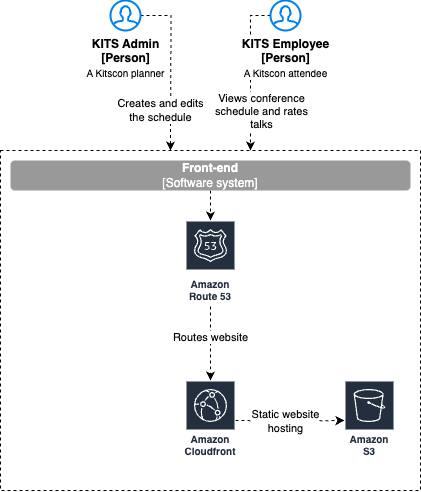

The diagram above was exported from draw.io. Its source (the exported page's mxGraphModel, read from the mxfile embedded in the PNG):
<mxGraphModel dx="988" dy="534" grid="1" gridSize="10" guides="1" tooltips="1" connect="1" arrows="1" fold="1" page="1" pageScale="1" pageWidth="827" pageHeight="1169" math="0" shadow="0">
  <root>
    <mxCell id="0" />
    <mxCell id="1" parent="0" />
    <mxCell id="qJbdpqfRvPuMn0oJHUSG-16" style="edgeStyle=orthogonalEdgeStyle;rounded=0;orthogonalLoop=1;jettySize=auto;html=1;entryX=0.75;entryY=0;entryDx=0;entryDy=0;dashed=1;strokeColor=#000000;" parent="1" source="qJbdpqfRvPuMn0oJHUSG-1" edge="1">
      <mxGeometry relative="1" as="geometry">
        <mxPoint x="270" y="300" as="targetPoint" />
      </mxGeometry>
    </mxCell>
    <mxCell id="qJbdpqfRvPuMn0oJHUSG-18" value="Views conference &lt;br&gt;schedule and rates &lt;br&gt;talks" style="edgeLabel;html=1;align=center;verticalAlign=middle;resizable=0;points=[];" parent="qJbdpqfRvPuMn0oJHUSG-16" vertex="1" connectable="0">
      <mxGeometry x="0.453" y="-2" relative="1" as="geometry">
        <mxPoint x="12" y="3" as="offset" />
      </mxGeometry>
    </mxCell>
    <mxCell id="qJbdpqfRvPuMn0oJHUSG-1" value="&lt;b&gt;KITS Employee&lt;br&gt;[Person]&lt;/b&gt;&lt;br&gt;&lt;font&gt;&lt;font style=&quot;font-size: 10px;&quot;&gt;A Kitscon attendee&lt;/font&gt;&lt;i style=&quot;font-size: 11px;&quot;&gt;&lt;br&gt;&lt;/i&gt;&lt;/font&gt;" style="html=1;verticalLabelPosition=bottom;align=center;labelBackgroundColor=#ffffff;verticalAlign=top;strokeWidth=2;strokeColor=#0080F0;shadow=0;dashed=0;shape=mxgraph.ios7.icons.user;" parent="1" vertex="1">
      <mxGeometry x="290" y="150" width="30" height="30" as="geometry" />
    </mxCell>
    <mxCell id="qJbdpqfRvPuMn0oJHUSG-15" style="edgeStyle=orthogonalEdgeStyle;rounded=0;orthogonalLoop=1;jettySize=auto;html=1;entryX=0.25;entryY=0;entryDx=0;entryDy=0;dashed=1;strokeColor=#000000;" parent="1" source="qJbdpqfRvPuMn0oJHUSG-12" edge="1">
      <mxGeometry relative="1" as="geometry">
        <mxPoint x="190" y="300" as="targetPoint" />
      </mxGeometry>
    </mxCell>
    <mxCell id="qJbdpqfRvPuMn0oJHUSG-17" value="Creates and edits&lt;br&gt;the schedule" style="edgeLabel;html=1;align=center;verticalAlign=middle;resizable=0;points=[];" parent="qJbdpqfRvPuMn0oJHUSG-15" vertex="1" connectable="0">
      <mxGeometry x="0.57" y="-1" relative="1" as="geometry">
        <mxPoint x="-9" y="-5" as="offset" />
      </mxGeometry>
    </mxCell>
    <mxCell id="qJbdpqfRvPuMn0oJHUSG-12" value="&lt;b&gt;KITS Admin&lt;br&gt;[Person]&lt;/b&gt;&lt;br&gt;&lt;font&gt;&lt;font style=&quot;font-size: 10px;&quot;&gt;A Kitscon planner&lt;/font&gt;&lt;i style=&quot;font-size: 11px;&quot;&gt;&lt;br&gt;&lt;/i&gt;&lt;/font&gt;" style="html=1;verticalLabelPosition=bottom;align=center;labelBackgroundColor=#ffffff;verticalAlign=top;strokeWidth=2;strokeColor=#0080F0;shadow=0;dashed=0;shape=mxgraph.ios7.icons.user;" parent="1" vertex="1">
      <mxGeometry x="130" y="150" width="30" height="30" as="geometry" />
    </mxCell>
    <mxCell id="JPF7641BKbiQZyuJJRXN-1" value="" style="rounded=0;whiteSpace=wrap;html=1;dashed=1;" vertex="1" parent="1">
      <mxGeometry x="20" y="300" width="420" height="340" as="geometry" />
    </mxCell>
    <mxCell id="JPF7641BKbiQZyuJJRXN-23" style="edgeStyle=orthogonalEdgeStyle;rounded=0;orthogonalLoop=1;jettySize=auto;html=1;exitX=0.5;exitY=1;exitDx=0;exitDy=0;dashed=1;" edge="1" parent="1" source="JPF7641BKbiQZyuJJRXN-2">
      <mxGeometry relative="1" as="geometry">
        <mxPoint x="230" y="370" as="targetPoint" />
        <Array as="points">
          <mxPoint x="230" y="350" />
          <mxPoint x="230" y="350" />
        </Array>
      </mxGeometry>
    </mxCell>
    <mxCell id="JPF7641BKbiQZyuJJRXN-2" value="&lt;font color=&quot;#ffffff&quot;&gt;&lt;b&gt;Front-end&lt;/b&gt;&lt;br&gt;[Software system]&lt;br&gt;&lt;/font&gt;" style="rounded=1;whiteSpace=wrap;html=1;fillColor=#999999;strokeColor=none;" vertex="1" parent="1">
      <mxGeometry x="30" y="310" width="400" height="30" as="geometry" />
    </mxCell>
    <mxCell id="JPF7641BKbiQZyuJJRXN-26" style="edgeStyle=orthogonalEdgeStyle;rounded=0;orthogonalLoop=1;jettySize=auto;html=1;dashed=1;" edge="1" parent="1" target="JPF7641BKbiQZyuJJRXN-25">
      <mxGeometry relative="1" as="geometry">
        <mxPoint x="255" y="570" as="sourcePoint" />
      </mxGeometry>
    </mxCell>
    <mxCell id="JPF7641BKbiQZyuJJRXN-28" value="Static website&lt;br&gt;hosting" style="edgeLabel;html=1;align=center;verticalAlign=middle;resizable=0;points=[];" vertex="1" connectable="0" parent="JPF7641BKbiQZyuJJRXN-26">
      <mxGeometry x="-0.216" relative="1" as="geometry">
        <mxPoint x="7" as="offset" />
      </mxGeometry>
    </mxCell>
    <mxCell id="JPF7641BKbiQZyuJJRXN-36" style="edgeStyle=orthogonalEdgeStyle;rounded=0;orthogonalLoop=1;jettySize=auto;html=1;dashed=1;startArrow=none;startFill=0;" edge="1" parent="1">
      <mxGeometry relative="1" as="geometry">
        <mxPoint x="230" y="450" as="sourcePoint" />
        <mxPoint x="230" y="530" as="targetPoint" />
      </mxGeometry>
    </mxCell>
    <mxCell id="JPF7641BKbiQZyuJJRXN-37" value="Routes website" style="edgeLabel;html=1;align=center;verticalAlign=middle;resizable=0;points=[];" vertex="1" connectable="0" parent="JPF7641BKbiQZyuJJRXN-36">
      <mxGeometry x="-0.22" relative="1" as="geometry">
        <mxPoint y="5" as="offset" />
      </mxGeometry>
    </mxCell>
    <mxCell id="JPF7641BKbiQZyuJJRXN-25" value="Amazon S3" style="sketch=0;outlineConnect=0;fontColor=#232F3E;gradientColor=none;strokeColor=#ffffff;fillColor=#232F3E;dashed=0;verticalLabelPosition=middle;verticalAlign=bottom;align=center;html=1;whiteSpace=wrap;fontSize=10;fontStyle=1;spacing=3;shape=mxgraph.aws4.productIcon;prIcon=mxgraph.aws4.s3;" vertex="1" parent="1">
      <mxGeometry x="364" y="530" width="50" height="80" as="geometry" />
    </mxCell>
    <mxCell id="JPF7641BKbiQZyuJJRXN-40" value="Amazon Cloudfront" style="sketch=0;outlineConnect=0;fontColor=#232F3E;gradientColor=none;strokeColor=#ffffff;fillColor=#232F3E;dashed=0;verticalLabelPosition=middle;verticalAlign=bottom;align=center;html=1;whiteSpace=wrap;fontSize=10;fontStyle=1;spacing=3;shape=mxgraph.aws4.productIcon;prIcon=mxgraph.aws4.cloudfront;" vertex="1" parent="1">
      <mxGeometry x="205" y="530" width="50" height="80" as="geometry" />
    </mxCell>
    <mxCell id="JPF7641BKbiQZyuJJRXN-41" value="Amazon Route 53" style="sketch=0;outlineConnect=0;fontColor=#232F3E;gradientColor=none;strokeColor=#ffffff;fillColor=#232F3E;dashed=0;verticalLabelPosition=middle;verticalAlign=bottom;align=center;html=1;whiteSpace=wrap;fontSize=10;fontStyle=1;spacing=3;shape=mxgraph.aws4.productIcon;prIcon=mxgraph.aws4.route_53;" vertex="1" parent="1">
      <mxGeometry x="205" y="370" width="50" height="85" as="geometry" />
    </mxCell>
  </root>
</mxGraphModel>